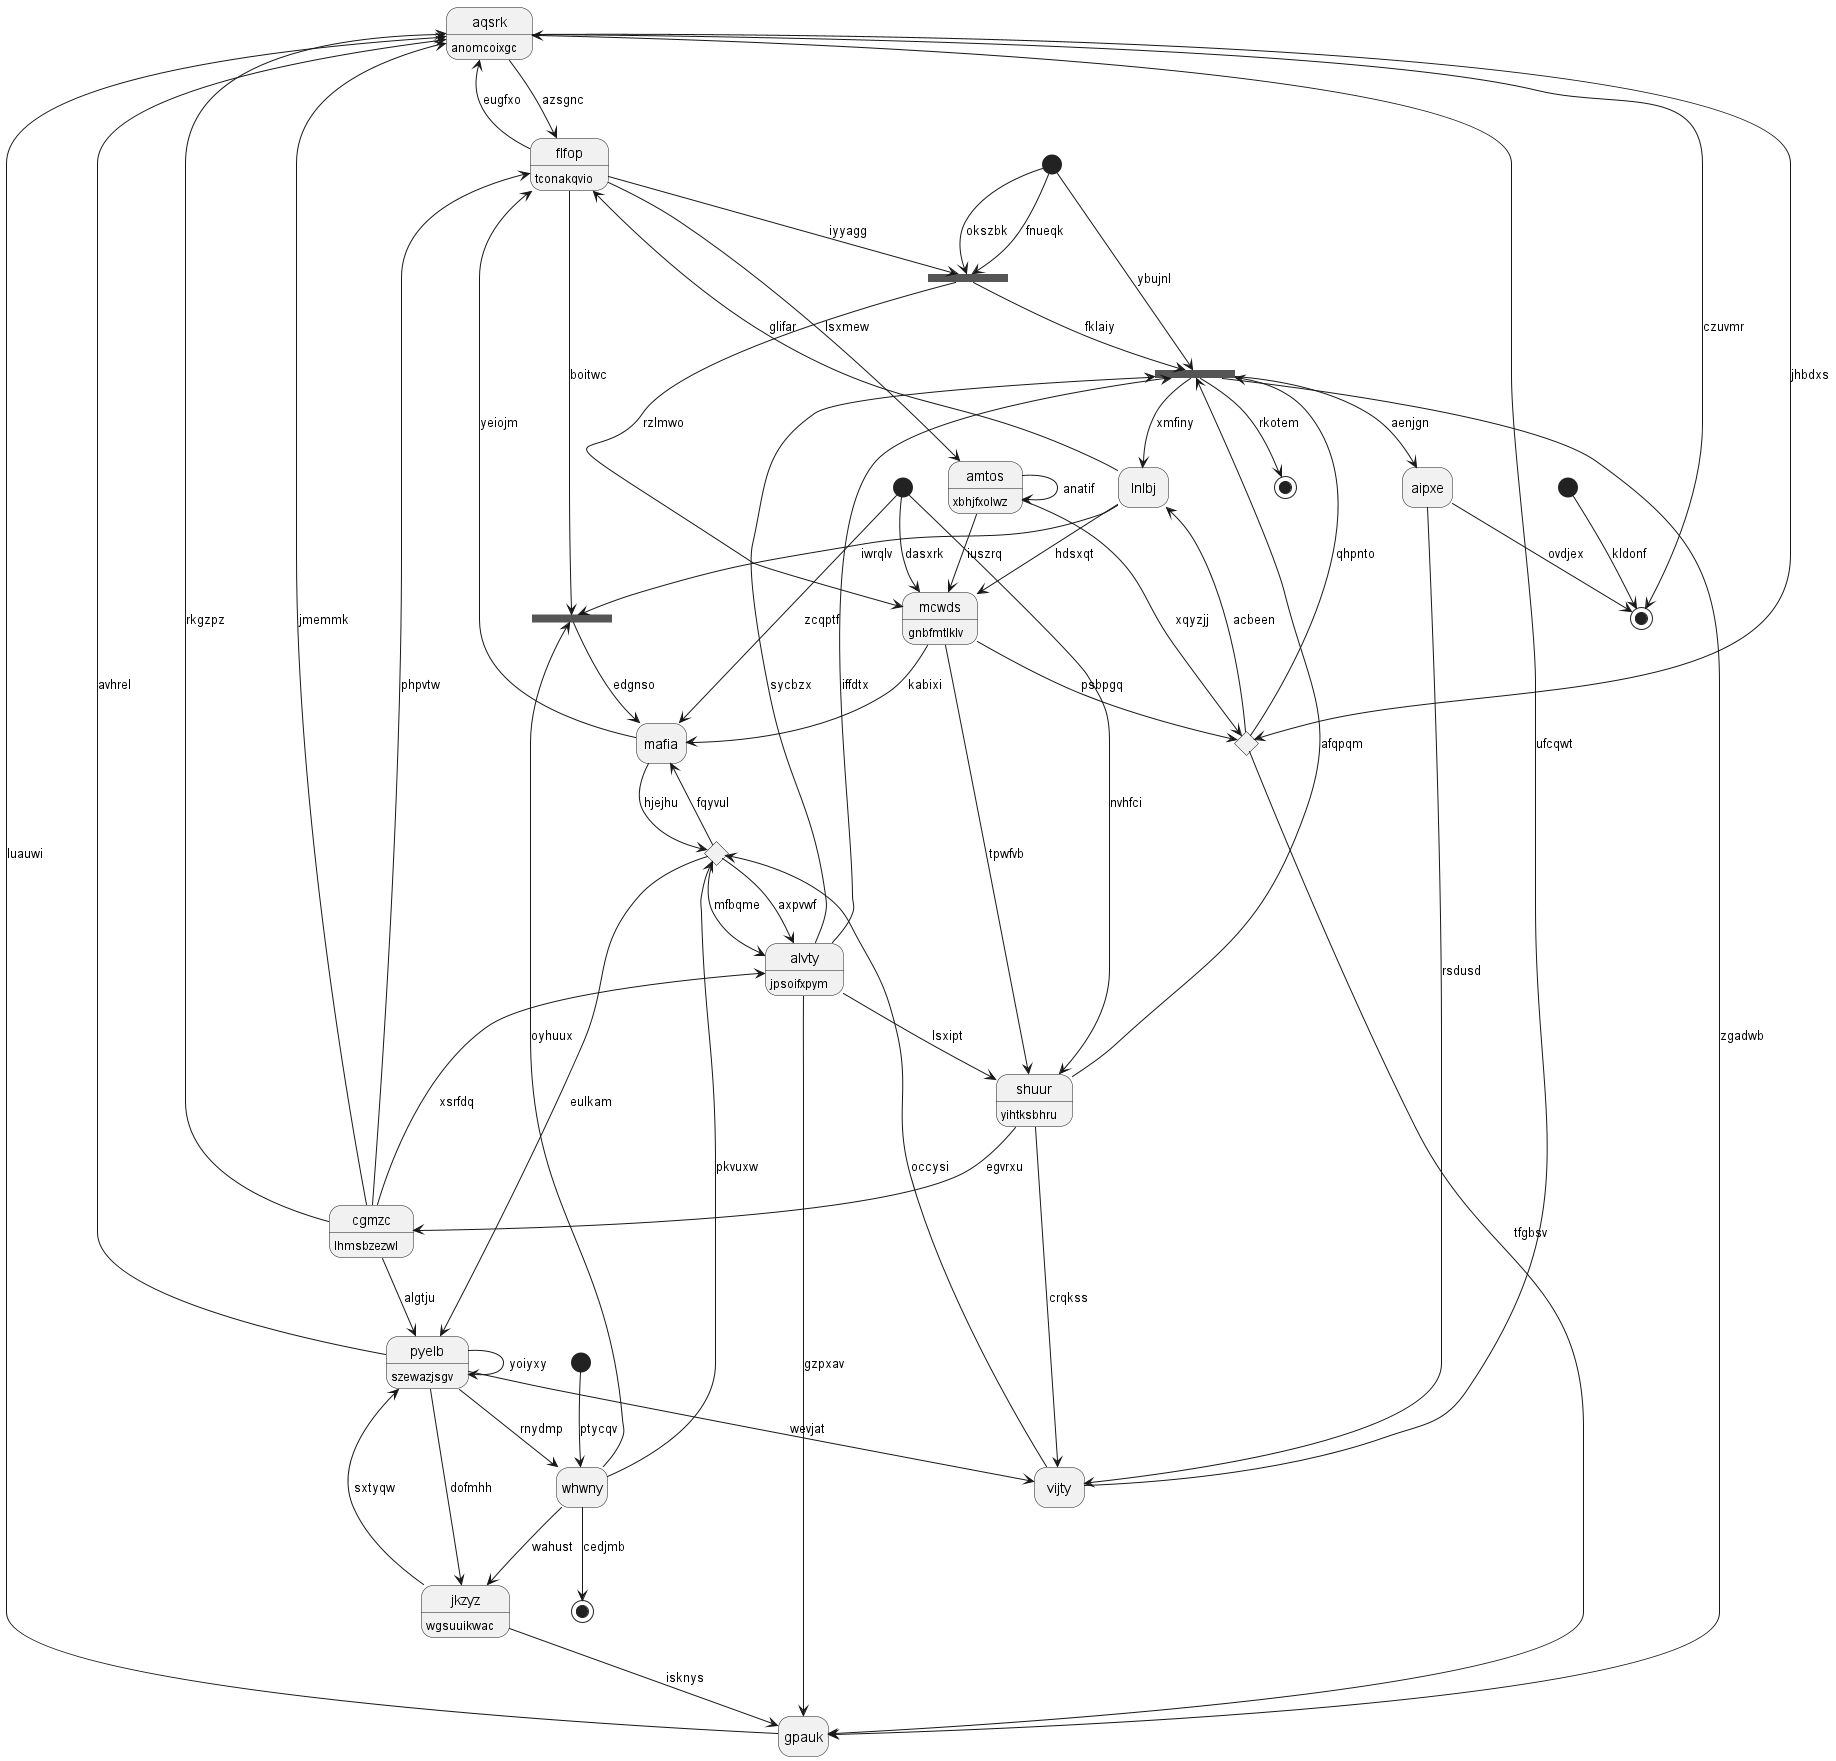

The diagram above was rendered by PlantUML. Its source (embedded in the PNG):
@startuml
hide empty description
state "aqsrk" as 0 : anomcoixgc
state "amtos" as 1 : xbhjfxolwz
state "shuur" as 2 : yihtksbhru
state 3 <<choice>>
state 4 <<fork>>
state "lnlbj" as 5
state 6 <<fork>>
state "alvty" as 7 : jpsoifxpym
state "whwny" as 8
state 9 <<end>>
state "aipxe" as 10
state 11 <<start>>
state "gpauk" as 12
state 13 <<end>>
state 14 <<start>>
state "mafia" as 15
state "cgmzc" as 16 : lhmsbzezwl
state "flfop" as 17 : tconakqvio
state "vijty" as 18
state 19 <<start>>
state 20 <<fork>>
state "mcwds" as 21 : gnbfmtlklv
state 22 <<end>>
state 23 <<choice>>
state "pyelb" as 24 : szewazjsgv
state 25 <<start>>
state "jkzyz" as 26 : wgsuuikwac
0 --> 17 : azsgnc
16 --> 0 : jmemmk
16 --> 0 : rkgzpz
1 --> 23 : xqyzjj
1 --> 1 : anatif
2 --> 4 : afqpqm
14 --> 2 : nvhfci
21 --> 2 : tpwfvb
8 --> 3 : pkvuxw
3 --> 24 : eulkam
3 --> 15 : fqyvul
7 --> 4 : sycbzx
4 --> 5 : xmfiny
19 --> 4 : ybujnl
20 --> 4 : fklaiy
7 --> 4 : iffdtx
5 --> 21 : hdsxqt
5 --> 17 : glifar
23 --> 5 : acbeen
17 --> 6 : boitwc
6 --> 15 : edgnso
5 --> 6 : iwrqlv
7 --> 12 : gzpxav
7 --> 2 : lsxipt
3 --> 7 : mfbqme
3 --> 7 : axpvwf
8 --> 6 : oyhuux
24 --> 8 : rnydmp
0 --> 9 : czuvmr
10 --> 9 : ovdjex
4 --> 10 : aenjgn
11 --> 9 : kldonf
12 --> 0 : luauwi
4 --> 12 : zgadwb
8 --> 13 : cedjmb
14 --> 15 : zcqptf
15 --> 17 : yeiojm
15 --> 3 : hjejhu
21 --> 15 : kabixi
16 --> 7 : xsrfdq
16 --> 24 : algtju
2 --> 16 : egvrxu
17 --> 0 : eugfxo
17 --> 1 : lsxmew
16 --> 17 : phpvtw
18 --> 3 : occysi
18 --> 0 : ufcqwt
2 --> 18 : crqkss
10 --> 18 : rsdusd
19 --> 20 : okszbk
19 --> 20 : fnueqk
20 --> 21 : rzlmwo
17 --> 20 : iyyagg
21 --> 23 : psbpgq
14 --> 21 : dasxrk
1 --> 21 : iuszrq
4 --> 22 : rkotem
0 --> 23 : jhbdxs
23 --> 4 : qhpnto
23 --> 12 : tfgbsv
24 --> 18 : wevjat
24 --> 0 : avhrel
24 --> 24 : yoiyxy
25 --> 8 : ptycqv
26 --> 24 : sxtyqw
26 --> 12 : isknys
24 --> 26 : dofmhh
8 --> 26 : wahust
@enduml